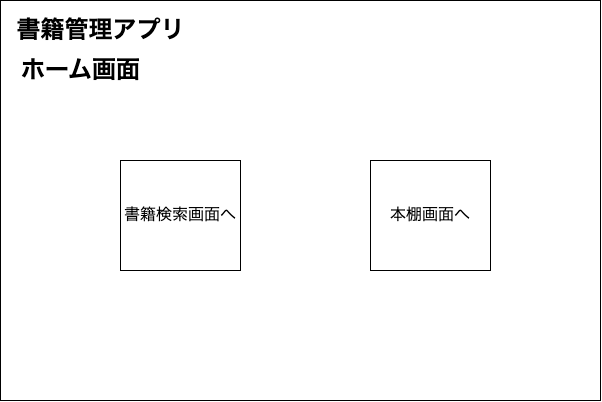

The diagram above was exported from draw.io. Its source (the exported page's mxGraphModel, read from the mxfile embedded in the PNG):
<mxGraphModel dx="1045" dy="949" grid="1" gridSize="10" guides="1" tooltips="1" connect="1" arrows="1" fold="1" page="1" pageScale="1" pageWidth="827" pageHeight="1169" math="0" shadow="0">
  <root>
    <mxCell id="0" />
    <mxCell id="1" parent="0" />
    <mxCell id="3" value="" style="rounded=0;whiteSpace=wrap;html=1;" vertex="1" parent="1">
      <mxGeometry x="20" y="40" width="600" height="400" as="geometry" />
    </mxCell>
    <mxCell id="4" value="&lt;font style=&quot;font-size: 16px;&quot;&gt;書籍検索画面へ&lt;/font&gt;" style="rounded=0;whiteSpace=wrap;html=1;" vertex="1" parent="1">
      <mxGeometry x="140" y="200" width="120" height="110" as="geometry" />
    </mxCell>
    <mxCell id="5" value="&lt;span style=&quot;font-size: 16px;&quot;&gt;本棚画面へ&lt;/span&gt;" style="rounded=0;whiteSpace=wrap;html=1;" vertex="1" parent="1">
      <mxGeometry x="390" y="200" width="120" height="110" as="geometry" />
    </mxCell>
    <mxCell id="6" value="ホーム画面" style="text;strokeColor=none;fillColor=none;html=1;fontSize=24;fontStyle=1;verticalAlign=middle;align=center;" vertex="1" parent="1">
      <mxGeometry x="50" y="90" width="100" height="40" as="geometry" />
    </mxCell>
    <mxCell id="7" value="書籍管理アプリ" style="text;strokeColor=none;fillColor=none;html=1;fontSize=24;fontStyle=1;verticalAlign=middle;align=center;" vertex="1" parent="1">
      <mxGeometry x="70" y="50" width="100" height="40" as="geometry" />
    </mxCell>
  </root>
</mxGraphModel>